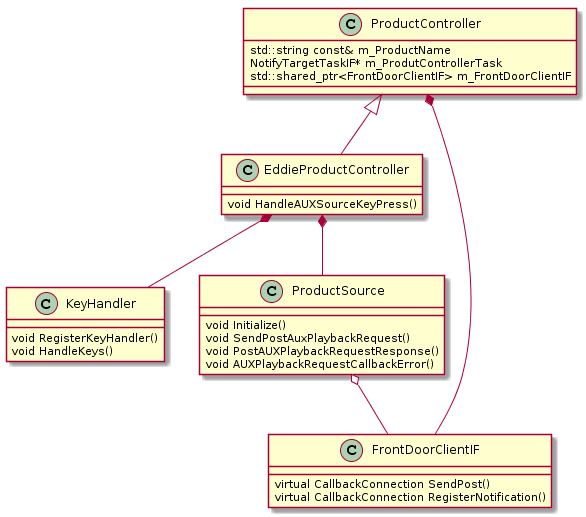

The diagram above was rendered by PlantUML. Its source (embedded in the PNG):
@startuml
class ProductController {
	std::string const& m_ProductName
	NotifyTargetTaskIF* m_ProdutControllerTask
	std::shared_ptr<FrontDoorClientIF> m_FrontDoorClientIF
}

class EddieProductController {
	void HandleAUXSourceKeyPress()
}

class KeyHandler {
	void RegisterKeyHandler()
	void HandleKeys()
}

class ProductSource {
	void Initialize()
	void SendPostAuxPlaybackRequest()
	void PostAUXPlaybackRequestResponse()
	void AUXPlaybackRequestCallbackError()
}

class FrontDoorClientIF {
	virtual CallbackConnection SendPost()
	virtual CallbackConnection RegisterNotification()
}

ProductController <|-- EddieProductController
ProductController *-- FrontDoorClientIF
EddieProductController *-- ProductSource
EddieProductController *-- KeyHandler
ProductSource o-- FrontDoorClientIF
@enduml